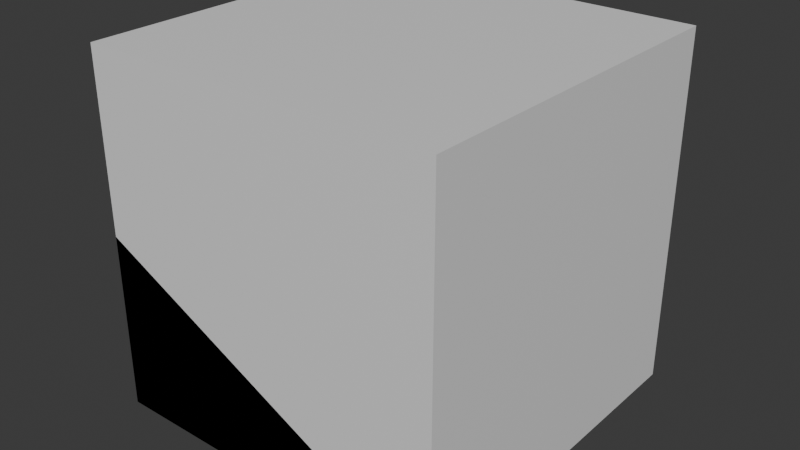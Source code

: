 # Source: defaults.blend  (saved by Blender 4.0.36; exported with 4.5.12 LTS)
import bpy
from mathutils import Matrix  # noqa: F401  (used for matrix-valued properties, if any)

bpy.ops.wm.read_factory_settings(use_empty=True)
scene = bpy.context.scene
scene.name = 'Scene'

# ---- collections
col_collection = bpy.data.collections.new('Collection'); scene.collection.children.link(col_collection)

# ---- materials (node trees are filled in below, after node groups)
mat_material = bpy.data.materials.new('Material')
mat_material.alpha_threshold = 0.0
mat_material.use_transparent_shadow = False
mat_material.roughness = 0.5
mat_material.line_color = (0.0, 0.0, 0.0, 1.0)
mat_material_001 = bpy.data.materials.new('Material.001')
mat_material_001.alpha_threshold = 0.0
mat_material_001.use_transparent_shadow = False
mat_material_001.roughness = 0.5
mat_material_001.line_color = (0.0, 0.0, 0.0, 1.0)

# ---- material node trees
mat_material.use_nodes = True; mat_material.node_tree.nodes.clear()
_N = mat_material.node_tree.nodes; _L = mat_material.node_tree.links
n0 = _N.new('ShaderNodeOutputMaterial'); n0.name = 'Material Output'; n0.location = (300, 300)
n1 = _N.new('ShaderNodeBsdfPrincipled'); n1.name = 'Principled BSDF'; n1.location = (10, 300)
n1.inputs[3].default_value = 1.45
_L.new(n1.outputs[0], n0.inputs[0])
n0.is_active_output = True
mat_material_001.use_nodes = True; mat_material_001.node_tree.nodes.clear()
_N = mat_material_001.node_tree.nodes; _L = mat_material_001.node_tree.links
n0 = _N.new('ShaderNodeOutputMaterial'); n0.name = 'Material Output'; n0.location = (300, 300)
n1 = _N.new('ShaderNodeBsdfPrincipled'); n1.name = 'Principled BSDF'; n1.location = (10, 300)
n1.inputs[3].default_value = 1.45
_L.new(n1.outputs[0], n0.inputs[0])
n0.is_active_output = True

# ---- world
world_world = bpy.data.worlds.new('World'); scene.world = world_world
world_world.use_nodes = True; world_world.node_tree.nodes.clear()
_N = world_world.node_tree.nodes; _L = world_world.node_tree.links
n0 = _N.new('ShaderNodeOutputWorld'); n0.name = 'World Output'; n0.location = (300, 300)
n1 = _N.new('ShaderNodeBackground'); n1.name = 'Background'; n1.location = (10, 300)
n1.inputs[0].default_value = (0.05088, 0.05088, 0.05088, 1.0)
_L.new(n1.outputs[0], n0.inputs[0])
n0.is_active_output = True
world_world.color = (0.05088, 0.05088, 0.05088)
world_world.use_sun_shadow = False
world_world.sun_shadow_jitter_overblur = 0.0

# ---- meshes
me_cube = bpy.data.meshes.new('Cube')
me_cube.from_pydata([(2.0, 2.0, 3.0), (2.0, 2.0, -1.0), (2.0, -2.0, 3.0), (2.0, -2.0, -1.0), (-2.0, 2.0, 3.0), (-2.0, 2.0, -1.0), (-2.0, -2.0, 3.0), (-2.0, -2.0, -1.0)], [], [(0, 4, 6, 2), (3, 2, 6, 7), (7, 6, 4, 5), (5, 1, 3, 7), (1, 0, 2, 3), (5, 4, 0, 1)])
_uv = me_cube.uv_layers.new(name='UVMap')
_uv.uv.foreach_set('vector', [0.625, 0.5, 0.875, 0.5, 0.875, 0.75, 0.625, 0.75, 0.375, 0.75, 0.625, 0.75, 0.625, 1.0, 0.375, 1.0, 0.375, 0.0, 0.625, 0.0, 0.625, 0.25, 0.375, 0.25, 0.125, 0.5, 0.375, 0.5, 0.375, 0.75, 0.125, 0.75, 0.375, 0.5, 0.625, 0.5, 0.625, 0.75, 0.375, 0.75, 0.375, 0.25, 0.625, 0.25, 0.625, 0.5, 0.375, 0.5])
me_cube.materials.append(mat_material)
me_cube.use_mirror_vertex_groups = False
me_cube.update()
me_cube_001 = bpy.data.meshes.new('Cube.001')
me_cube_001.from_pydata([(2.0, 2.0, -1.0), (2.0, -2.0, -1.0), (-2.0, 2.0, 1.0), (-2.0, 2.0, -1.0), (-2.0, -2.0, 1.0), (-2.0, -2.0, -1.0)], [], [(1, 4, 5), (5, 4, 2, 3), (3, 0, 1, 5), (3, 2, 0), (0, 2, 4, 1)])
_uv = me_cube_001.uv_layers.new(name='UVMap')
_uv.uv.foreach_set('vector', [0.375, 0.75, 0.625, 1.0, 0.375, 1.0, 0.375, 0.0, 0.625, 0.0, 0.625, 0.25, 0.375, 0.25, 0.125, 0.5, 0.375, 0.5, 0.375, 0.75, 0.125, 0.75, 0.375, 0.25, 0.625, 0.25, 0.375, 0.5, 0.375, 0.5, 0.875, 0.5, 0.875, 0.75, 0.375, 0.75])
me_cube_001.materials.append(mat_material_001)
me_cube_001.use_mirror_vertex_groups = False
me_cube_001.update()

# ---- objects
ob_cube = bpy.data.objects.new('Cube', me_cube)
ob_ramp = bpy.data.objects.new('Ramp', me_cube_001)

# ---- transforms, parenting, visibility, modifiers, constraints
ob_cube.location = (0.0, 0.0, 1.0)
ob_cube.lock_rotations_4d = False
ob_cube.empty_display_type = 'ARROWS'
ob_cube.lineart.crease_threshold = 0.0
ob_ramp.location = (0.0, 0.0, 1.0)
ob_ramp.lock_rotations_4d = False
ob_ramp.empty_display_type = 'ARROWS'
ob_ramp.lineart.crease_threshold = 0.0

# ---- collection membership
col_collection.objects.link(ob_cube)
col_collection.objects.link(ob_ramp)

# ---- scene / render settings (as saved in the file)
scene.frame_start = 1; scene.frame_end = 250; scene.frame_set(1)
scene.render.engine = 'BLENDER_EEVEE_NEXT'
scene.cycles.sampling_pattern = 'TABULATED_SOBOL'
bpy.context.view_layer.update()

# ---- added for rendering (the .blend has no active camera and no usable light): camera, sun
cam_auto = bpy.data.cameras.new('AutoCamera')
cam_auto.lens = 50.0
cam_auto.sensor_width = 36.0
cam_auto.clip_end = 1000.0
ob_auto_camera = bpy.data.objects.new('AutoCamera', cam_auto)
scene.collection.objects.link(ob_auto_camera)
ob_auto_camera.location = (6.41014, -7.69217, 7.12812)
ob_auto_camera.rotation_euler = (1.09748, -7.21219e-08, 0.694738)
scene.camera = ob_auto_camera
light_auto_sun = bpy.data.lights.new('AutoSun', 'SUN')
light_auto_sun.energy = 3.0
light_auto_sun.angle = 0.0523599
ob_auto_sun = bpy.data.objects.new('AutoSun', light_auto_sun)
scene.collection.objects.link(ob_auto_sun)
ob_auto_sun.rotation_euler = (0.872665, 0.174533, 0.523599)
bpy.context.view_layer.update()
